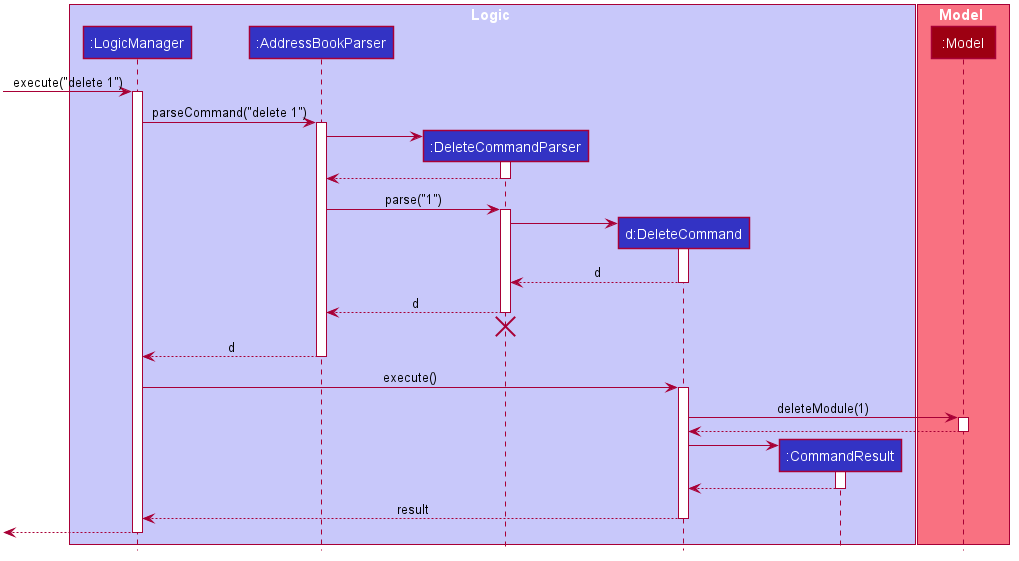

The diagram above was rendered by PlantUML. Its source (embedded in the PNG):
@startuml








skinparam BackgroundColor #FFFFFFF

skinparam Shadowing false

skinparam Class {
    FontColor #FFFFFF
    BorderThickness 1
    BorderColor #FFFFFF
    StereotypeFontColor #FFFFFF
    FontName Arial
}

skinparam Actor {
    BorderColor #000000
    Color #000000
    FontName Arial
}

skinparam Sequence {
    MessageAlign center
    BoxFontSize 15
    BoxPadding 0
    BoxFontColor #FFFFFF
    FontName Arial
}

skinparam Participant {
    FontColor #FFFFFFF
    Padding 20
}

skinparam MinClassWidth 50
skinparam ParticipantPadding 10
skinparam Shadowing false
skinparam DefaultTextAlignment center
skinparam packageStyle Rectangle

hide footbox
hide members
hide circle

box Logic #C8C8FA
participant ":LogicManager" as LogicManager #3333C4
participant ":AddressBookParser" as AddressBookParser #3333C4
participant ":DeleteCommandParser" as DeleteCommandParser #3333C4
participant "d:DeleteCommand" as DeleteCommand #3333C4
participant ":CommandResult" as CommandResult #3333C4
end box

box Model #F97181
participant ":Model" as Model #9D0012
end box

[-> LogicManager : execute("delete 1")
activate LogicManager

LogicManager -> AddressBookParser : parseCommand("delete 1")
activate AddressBookParser

create DeleteCommandParser
AddressBookParser -> DeleteCommandParser
activate DeleteCommandParser

DeleteCommandParser --> AddressBookParser
deactivate DeleteCommandParser

AddressBookParser -> DeleteCommandParser : parse("1")
activate DeleteCommandParser

create DeleteCommand
DeleteCommandParser -> DeleteCommand
activate DeleteCommand

DeleteCommand --> DeleteCommandParser : d
deactivate DeleteCommand

DeleteCommandParser --> AddressBookParser : d
deactivate DeleteCommandParser
DeleteCommandParser -[hidden]-> AddressBookParser
destroy DeleteCommandParser

AddressBookParser --> LogicManager : d
deactivate AddressBookParser

LogicManager -> DeleteCommand : execute()
activate DeleteCommand

DeleteCommand -> Model : deleteModule(1)
activate Model

Model --> DeleteCommand
deactivate Model

create CommandResult
DeleteCommand -> CommandResult
activate CommandResult

CommandResult --> DeleteCommand
deactivate CommandResult

DeleteCommand --> LogicManager : result
deactivate DeleteCommand

[<--LogicManager
deactivate LogicManager
@enduml